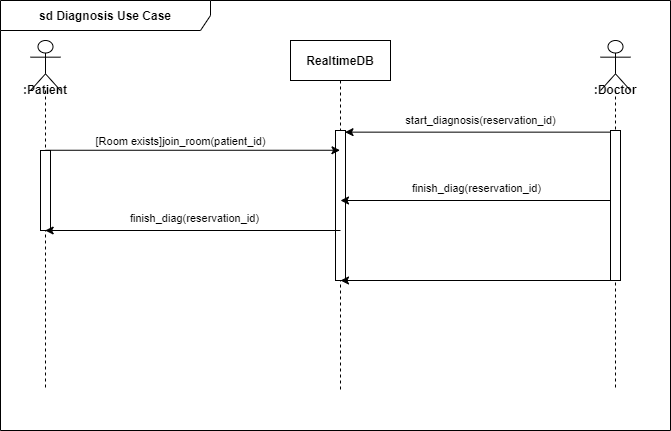

The diagram above was exported from draw.io. Its source (the exported page's mxGraphModel, read from the mxfile embedded in the PNG):
<mxGraphModel dx="753" dy="678" grid="1" gridSize="10" guides="1" tooltips="1" connect="1" arrows="1" fold="1" page="1" pageScale="1" pageWidth="827" pageHeight="1169" math="0" shadow="0">
  <root>
    <mxCell id="0" />
    <mxCell id="1" parent="0" />
    <mxCell id="bEtXoZPRHLyj2MIWhGTl-1" value="RealtimeDB" style="shape=umlLifeline;perimeter=lifelinePerimeter;container=1;collapsible=0;recursiveResize=0;rounded=0;shadow=0;strokeWidth=1;fontStyle=1" vertex="1" parent="1">
      <mxGeometry x="340" y="150" width="100" height="350" as="geometry" />
    </mxCell>
    <mxCell id="bEtXoZPRHLyj2MIWhGTl-2" value="" style="html=1;points=[];perimeter=orthogonalPerimeter;" vertex="1" parent="bEtXoZPRHLyj2MIWhGTl-1">
      <mxGeometry x="45" y="90" width="10" height="150" as="geometry" />
    </mxCell>
    <mxCell id="bEtXoZPRHLyj2MIWhGTl-5" value="sd Diagnosis Use Case" style="shape=umlFrame;whiteSpace=wrap;html=1;width=210;height=30;fontStyle=1" vertex="1" parent="1">
      <mxGeometry x="50" y="110" width="670" height="430" as="geometry" />
    </mxCell>
    <mxCell id="bEtXoZPRHLyj2MIWhGTl-6" value="&lt;b&gt;:Patient&lt;/b&gt;" style="shape=umlLifeline;participant=umlActor;perimeter=lifelinePerimeter;whiteSpace=wrap;html=1;container=1;collapsible=0;recursiveResize=0;verticalAlign=top;spacingTop=36;outlineConnect=0;size=50;" vertex="1" parent="1">
      <mxGeometry x="80" y="150" width="30" height="350" as="geometry" />
    </mxCell>
    <mxCell id="bEtXoZPRHLyj2MIWhGTl-7" value="" style="html=1;points=[];perimeter=orthogonalPerimeter;" vertex="1" parent="bEtXoZPRHLyj2MIWhGTl-6">
      <mxGeometry x="10" y="110" width="10" height="80" as="geometry" />
    </mxCell>
    <mxCell id="bEtXoZPRHLyj2MIWhGTl-8" value="" style="endArrow=classic;html=1;entryX=0.95;entryY=0.011;entryDx=0;entryDy=0;entryPerimeter=0;" edge="1" parent="1" source="bEtXoZPRHLyj2MIWhGTl-11" target="bEtXoZPRHLyj2MIWhGTl-2">
      <mxGeometry width="50" height="50" relative="1" as="geometry">
        <mxPoint x="340" y="260" as="sourcePoint" />
        <mxPoint x="390" y="210" as="targetPoint" />
      </mxGeometry>
    </mxCell>
    <mxCell id="bEtXoZPRHLyj2MIWhGTl-21" value="start_diagnosis(reservation_id)" style="edgeLabel;html=1;align=center;verticalAlign=middle;resizable=0;points=[];" vertex="1" connectable="0" parent="bEtXoZPRHLyj2MIWhGTl-8">
      <mxGeometry x="-0.0679" y="-3" relative="1" as="geometry">
        <mxPoint x="-8.67" y="-9.31" as="offset" />
      </mxGeometry>
    </mxCell>
    <mxCell id="bEtXoZPRHLyj2MIWhGTl-11" value="&lt;b&gt;:Doctor&lt;/b&gt;" style="shape=umlLifeline;participant=umlActor;perimeter=lifelinePerimeter;whiteSpace=wrap;html=1;container=1;collapsible=0;recursiveResize=0;verticalAlign=top;spacingTop=36;outlineConnect=0;size=50;" vertex="1" parent="1">
      <mxGeometry x="650" y="150" width="30" height="350" as="geometry" />
    </mxCell>
    <mxCell id="bEtXoZPRHLyj2MIWhGTl-12" value="" style="html=1;points=[];perimeter=orthogonalPerimeter;" vertex="1" parent="bEtXoZPRHLyj2MIWhGTl-11">
      <mxGeometry x="10" y="90" width="10" height="150" as="geometry" />
    </mxCell>
    <mxCell id="bEtXoZPRHLyj2MIWhGTl-23" value="" style="endArrow=classic;html=1;exitX=0.533;exitY=-0.003;exitDx=0;exitDy=0;exitPerimeter=0;" edge="1" parent="1" source="bEtXoZPRHLyj2MIWhGTl-7" target="bEtXoZPRHLyj2MIWhGTl-1">
      <mxGeometry width="50" height="50" relative="1" as="geometry">
        <mxPoint x="385" y="261" as="sourcePoint" />
        <mxPoint x="399.6666666666665" y="310" as="targetPoint" />
      </mxGeometry>
    </mxCell>
    <mxCell id="bEtXoZPRHLyj2MIWhGTl-24" value="[Room exists]join_room(patient_id)" style="edgeLabel;html=1;align=center;verticalAlign=middle;resizable=0;points=[];" vertex="1" connectable="0" parent="bEtXoZPRHLyj2MIWhGTl-23">
      <mxGeometry x="-0.5081" y="-2" relative="1" as="geometry">
        <mxPoint x="62.17" y="-11.43" as="offset" />
      </mxGeometry>
    </mxCell>
    <mxCell id="bEtXoZPRHLyj2MIWhGTl-25" value="" style="endArrow=classic;html=1;entryX=0.95;entryY=0.011;entryDx=0;entryDy=0;entryPerimeter=0;" edge="1" parent="1">
      <mxGeometry width="50" height="50" relative="1" as="geometry">
        <mxPoint x="660" y="309.99999999999994" as="sourcePoint" />
        <mxPoint x="390" y="309.99999999999994" as="targetPoint" />
      </mxGeometry>
    </mxCell>
    <mxCell id="bEtXoZPRHLyj2MIWhGTl-26" value="finish_diag(reservation_id)" style="edgeLabel;html=1;align=center;verticalAlign=middle;resizable=0;points=[];" vertex="1" connectable="0" parent="bEtXoZPRHLyj2MIWhGTl-25">
      <mxGeometry x="-0.0679" y="-3" relative="1" as="geometry">
        <mxPoint x="-8.67" y="-9.31" as="offset" />
      </mxGeometry>
    </mxCell>
    <mxCell id="bEtXoZPRHLyj2MIWhGTl-27" value="" style="endArrow=classic;html=1;" edge="1" parent="1" target="bEtXoZPRHLyj2MIWhGTl-6">
      <mxGeometry width="50" height="50" relative="1" as="geometry">
        <mxPoint x="390" y="340" as="sourcePoint" />
        <mxPoint x="120" y="340" as="targetPoint" />
      </mxGeometry>
    </mxCell>
    <mxCell id="bEtXoZPRHLyj2MIWhGTl-28" value="finish_diag(reservation_id)" style="edgeLabel;html=1;align=center;verticalAlign=middle;resizable=0;points=[];" vertex="1" connectable="0" parent="bEtXoZPRHLyj2MIWhGTl-27">
      <mxGeometry x="-0.0679" y="-3" relative="1" as="geometry">
        <mxPoint x="-8.67" y="-9.31" as="offset" />
      </mxGeometry>
    </mxCell>
    <mxCell id="bEtXoZPRHLyj2MIWhGTl-29" value="" style="endArrow=classic;html=1;entryX=0.95;entryY=0.011;entryDx=0;entryDy=0;entryPerimeter=0;" edge="1" parent="1">
      <mxGeometry width="50" height="50" relative="1" as="geometry">
        <mxPoint x="660" y="390" as="sourcePoint" />
        <mxPoint x="390" y="390" as="targetPoint" />
      </mxGeometry>
    </mxCell>
    <mxCell id="bEtXoZPRHLyj2MIWhGTl-30" value="&lt;span style=&quot;color: rgba(0 , 0 , 0 , 0) ; font-family: monospace ; font-size: 0px ; background-color: rgb(248 , 249 , 250)&quot;&gt;%3CmxGraphModel%3E%3Croot%3E%3CmxCell%20id%3D%220%22%2F%3E%3CmxCell%20id%3D%221%22%20parent%3D%220%22%2F%3E%3CmxCell%20id%3D%222%22%20value%3D%22%22%20style%3D%22endArrow%3Dclassic%3Bhtml%3D1%3BentryX%3D0.95%3BentryY%3D0.011%3BentryDx%3D0%3BentryDy%3D0%3BentryPerimeter%3D0%3B%22%20edge%3D%221%22%20parent%3D%221%22%3E%3CmxGeometry%20width%3D%2250%22%20height%3D%2250%22%20relative%3D%221%22%20as%3D%22geometry%22%3E%3CmxPoint%20x%3D%22660%22%20y%3D%22310%22%20as%3D%22sourcePoint%22%2F%3E%3CmxPoint%20x%3D%22390%22%20y%3D%22310%22%20as%3D%22targetPoint%22%2F%3E%3C%2FmxGeometry%3E%3C%2FmxCell%3E%3CmxCell%20id%3D%223%22%20value%3D%22finish_diag(reservation_id)%22%20style%3D%22edgeLabel%3Bhtml%3D1%3Balign%3Dcenter%3BverticalAlign%3Dmiddle%3Bresizable%3D0%3Bpoints%3D%5B%5D%3B%22%20vertex%3D%221%22%20connectable%3D%220%22%20parent%3D%222%22%3E%3CmxGeometry%20x%3D%22-0.0679%22%20y%3D%22-3%22%20relative%3D%221%22%20as%3D%22geometry%22%3E%3CmxPoint%20x%3D%22-8.67%22%20y%3D%22-9.31%22%20as%3D%22offset%22%2F%3E%3C%2FmxGeometry%3E%3C%2FmxCell%3E%3C%2Froot%3E%3C%2FmxGraphModel%3E&lt;/span&gt;" style="edgeLabel;html=1;align=center;verticalAlign=middle;resizable=0;points=[];" vertex="1" connectable="0" parent="bEtXoZPRHLyj2MIWhGTl-29">
      <mxGeometry x="-0.0679" y="-3" relative="1" as="geometry">
        <mxPoint x="-8.67" y="-9.31" as="offset" />
      </mxGeometry>
    </mxCell>
  </root>
</mxGraphModel>